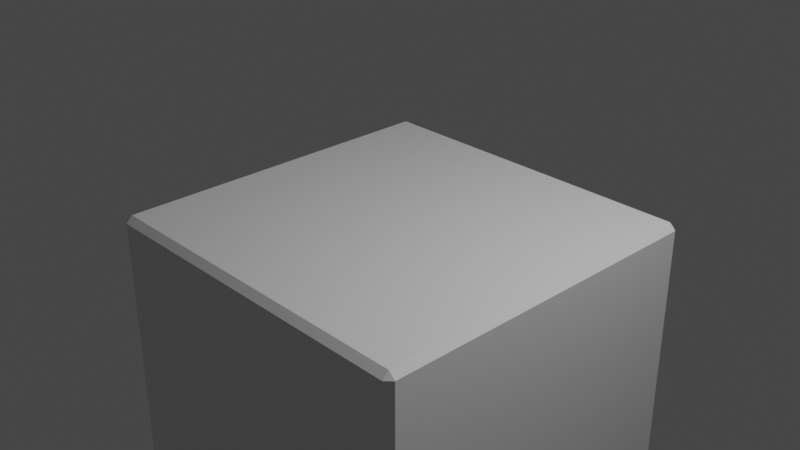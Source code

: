 # Source: untitled.blend  (saved by Blender 2.83.19; exported with 4.5.12 LTS)
import bpy
from mathutils import Matrix  # noqa: F401  (used for matrix-valued properties, if any)

bpy.ops.wm.read_factory_settings(use_empty=True)
scene = bpy.context.scene
scene.name = 'Scene'

# ---- collections
col_collection = bpy.data.collections.new('Collection'); scene.collection.children.link(col_collection)

# ---- materials (node trees are filled in below, after node groups)
mat_material = bpy.data.materials.new('Material')
mat_material.alpha_threshold = 0.0
mat_material.use_transparent_shadow = False
mat_material.line_color = (0.0, 0.0, 0.0, 1.0)

# ---- material node trees
mat_material.use_nodes = True; mat_material.node_tree.nodes.clear()
_N = mat_material.node_tree.nodes; _L = mat_material.node_tree.links
n0 = _N.new('ShaderNodeOutputMaterial'); n0.name = 'Material Output'; n0.location = (300, 300)
n1 = _N.new('ShaderNodeBsdfPrincipled'); n1.name = 'Principled BSDF'; n1.location = (10, 300)
n1.distribution = 'GGX'
n1.subsurface_method = 'BURLEY'
n1.inputs[2].default_value = 0.4
n1.inputs[3].default_value = 1.45
n1.inputs[27].default_value = (0.0, 0.0, 0.0, 1.0)
n1.inputs[28].default_value = 1.0
_L.new(n1.outputs[0], n0.inputs[0])
n0.is_active_output = True

# ---- world
world_world = bpy.data.worlds.new('World'); scene.world = world_world
world_world.use_nodes = True; world_world.node_tree.nodes.clear()
_N = world_world.node_tree.nodes; _L = world_world.node_tree.links
n0 = _N.new('ShaderNodeOutputWorld'); n0.name = 'World Output'; n0.location = (300, 300)
n1 = _N.new('ShaderNodeBackground'); n1.name = 'Background'; n1.location = (10, 300)
n1.inputs[0].default_value = (0.05088, 0.05088, 0.05088, 1.0)
_L.new(n1.outputs[0], n0.inputs[0])
n0.is_active_output = True
world_world.color = (0.05088, 0.05088, 0.05088)
world_world.use_sun_shadow = False
world_world.sun_shadow_jitter_overblur = 0.0

# ---- cameras
cam_camera = bpy.data.cameras.new('Camera')
cam_camera.clip_end = 100.0
cam_camera.ortho_scale = 7.314

# ---- lights
light_light = bpy.data.lights.new('Light', 'POINT')
light_light.transmission_factor = 0.0
light_light.energy = 1000.0
light_light.shadow_soft_size = 0.1
light_light.shadow_maximum_resolution = 0.006
light_light.use_absolute_resolution = True

# ---- meshes
me_cube = bpy.data.meshes.new('Cube')
me_cube.from_pydata([(0.9638, 1.0, -0.03621), (0.9638, 0.9638, 0.0), (1.0, 0.9638, -0.03621), (0.9638, 0.9638, -2.0), (0.9638, 1.0, -1.964), (1.0, 0.9638, -1.964), (1.0, -0.9638, -0.03621), (0.9638, -0.9638, 0.0), (0.9638, -1.0, -0.03621), (1.0, -0.9638, -1.964), (0.9638, -1.0, -1.964), (0.9638, -0.9638, -2.0), (-0.9638, 1.0, -0.03621), (-1.0, 0.9638, -0.03621), (-0.9638, 0.9638, 0.0), (-1.0, 0.9638, -1.964), (-0.9638, 1.0, -1.964), (-0.9638, 0.9638, -2.0), (-1.0, -0.9638, -0.03621), (-0.9638, -1.0, -0.03621), (-0.9638, -0.9638, 0.0), (-0.9638, -0.9638, -2.0), (-0.9638, -1.0, -1.964), (-1.0, -0.9638, -1.964)], [], [(17, 3, 11, 21), (23, 18, 13, 15), (10, 8, 19, 22), (1, 14, 20, 7), (5, 2, 6, 9), (0, 1, 2), (3, 4, 5), (6, 7, 8), (9, 10, 11), (12, 13, 14), (15, 16, 17), (18, 19, 20), (21, 22, 23), (17, 21, 23, 15), (3, 17, 16, 4), (2, 5, 4, 0), (22, 19, 18, 23), (8, 10, 9, 6), (12, 16, 15, 13), (7, 20, 19, 8), (1, 7, 6, 2), (21, 11, 10, 22), (20, 14, 13, 18), (14, 1, 0, 12), (11, 3, 5, 9), (16, 12, 0, 4)])
_uv = me_cube.uv_layers.new(name='UVMap')
_uv.uv.foreach_set('vector', [0.1295, 0.5045, 0.3705, 0.5045, 0.3705, 0.7455, 0.1295, 0.7455, 0.3795, 0.004526, 0.6205, 0.004526, 0.6205, 0.2455, 0.3795, 0.2455, 0.3795, 0.7545, 0.6205, 0.7545, 0.6205, 0.9955, 0.3795, 0.9955, 0.6295, 0.5045, 0.8705, 0.5045, 0.8705, 0.7455, 0.6295, 0.7455, 0.3795, 0.5045, 0.6205, 0.5045, 0.6205, 0.7455, 0.3795, 0.7455, 0.6205, 0.4955, 0.625, 0.4955, 0.6205, 0.5, 0.3705, 0.5045, 0.3705, 0.5, 0.375, 0.5045, 0.6205, 0.7455, 0.625, 0.7455, 0.6205, 0.75, 0.3795, 0.7455, 0.3795, 0.75, 0.375, 0.7455, 0.6205, 0.2545, 0.6205, 0.25, 0.625, 0.2545, 0.3795, 0.2455, 0.3795, 0.25, 0.375, 0.2455, 0.6205, 0.004526, 0.6205, 0.0, 0.625, 0.004526, 0.1295, 0.7455, 0.1295, 0.75, 0.125, 0.7455, 0.1295, 0.5045, 0.1295, 0.7455, 0.125, 0.7455, 0.125, 0.5045, 0.3705, 0.5045, 0.1295, 0.5045, 0.1295, 0.5, 0.3705, 0.5, 0.6205, 0.5045, 0.3795, 0.5045, 0.3795, 0.4955, 0.6205, 0.4955, 0.3795, 0.9955, 0.6205, 0.9955, 0.6205, 1.0, 0.3795, 1.0, 0.6205, 0.7545, 0.3795, 0.7545, 0.3795, 0.7455, 0.6205, 0.7455, 0.6205, 0.2545, 0.3795, 0.2545, 0.3795, 0.2455, 0.6205, 0.2455, 0.6295, 0.7455, 0.8705, 0.7455, 0.8705, 0.75, 0.6295, 0.75, 0.6295, 0.5045, 0.6295, 0.7455, 0.6205, 0.7455, 0.6205, 0.5045, 0.1295, 0.7455, 0.3705, 0.7455, 0.3705, 0.75, 0.1295, 0.75, 0.8705, 0.7455, 0.8705, 0.5045, 0.875, 0.5045, 0.875, 0.7455, 0.8705, 0.5045, 0.6295, 0.5045, 0.6295, 0.5, 0.8705, 0.5, 0.3705, 0.7455, 0.3705, 0.5045, 0.3795, 0.5045, 0.3795, 0.7455, 0.3795, 0.2545, 0.6205, 0.2545, 0.6205, 0.4955, 0.3795, 0.4955])
me_cube.materials.append(mat_material)
me_cube.use_remesh_preserve_volume = False
me_cube.use_remesh_preserve_attributes = False
me_cube.use_mirror_vertex_groups = False
me_cube.update()

# ---- objects
ob_cube = bpy.data.objects.new('Cube', me_cube)
ob_light = bpy.data.objects.new('Light', light_light)
ob_camera = bpy.data.objects.new('Camera', cam_camera)

# ---- transforms, parenting, visibility, modifiers, constraints
ob_cube.location = (0.0, 0.0, 0.0)
ob_cube.scale = (2.0, 2.0, 2.0)
ob_cube.lock_rotations_4d = False
ob_cube.empty_display_type = 'ARROWS'
ob_cube.lineart.crease_threshold = 0.0
ob_light.location = (4.076, 1.005, 5.904)
ob_light.rotation_euler = (0.6503, 0.05522, 1.866)
ob_light.lock_rotations_4d = False
ob_light.empty_display_type = 'ARROWS'
ob_light.color = (0.0, 0.0, 0.0, 0.0)
ob_light.lineart.crease_threshold = 0.0
ob_camera.location = (7.359, -6.926, 4.958)
ob_camera.rotation_euler = (1.109, 0.0, 0.8149)
ob_camera.lock_rotations_4d = False
ob_camera.empty_display_type = 'ARROWS'
ob_camera.color = (0.0, 0.0, 0.0, 0.0)
ob_camera.display_type = 'WIRE'
ob_camera.lineart.crease_threshold = 0.0

# ---- collection membership
col_collection.objects.link(ob_cube)
col_collection.objects.link(ob_light)
col_collection.objects.link(ob_camera)

# ---- scene / render settings (as saved in the file)
scene.camera = ob_camera
scene.frame_start = 1; scene.frame_end = 250; scene.frame_set(1)
scene.render.engine = 'BLENDER_EEVEE_NEXT'
scene.cycles.use_denoising = False
scene.cycles.samples = 128
scene.cycles.sampling_pattern = 'TABULATED_SOBOL'
scene.cycles.use_adaptive_sampling = False
scene.cycles.use_light_tree = False
scene.view_settings.view_transform = 'Filmic'
bpy.context.view_layer.update()
